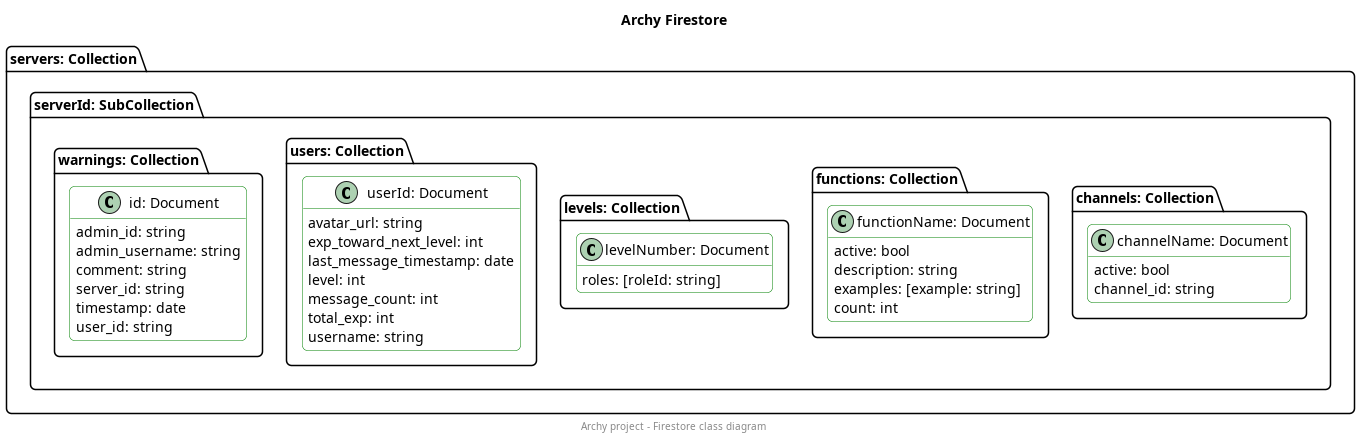

The diagram above was rendered by PlantUML. Its source (embedded in the PNG):
@startuml classDiagram
!include _common.style

set namespaceSeparator none


title Archy Firestore
center footer Archy project - Firestore class diagram


folder "servers: Collection" {
    folder "serverId: SubCollection" {
        folder "channels: Collection" {
            class "channelName: Document" {
                active: bool
                channel_id: string
            }
        }

        folder "functions: Collection" {
            class "functionName: Document" {
                active: bool
                description: string
                examples: [example: string]
                count: int
            }
        }

        folder "levels: Collection" {
            class "levelNumber: Document" {
                roles: [roleId: string]
            }
        }

        folder "users: Collection" {
            class "userId: Document" {
                avatar_url: string
                exp_toward_next_level: int
                last_message_timestamp: date
                level: int
                message_count: int
                total_exp: int
                username: string
            }
        }

        folder "warnings: Collection" {
            class "id: Document" {
                admin_id: string
                admin_username: string
                comment: string
                server_id: string
                timestamp: date
                user_id: string
            }
        }
    }
}


@enduml